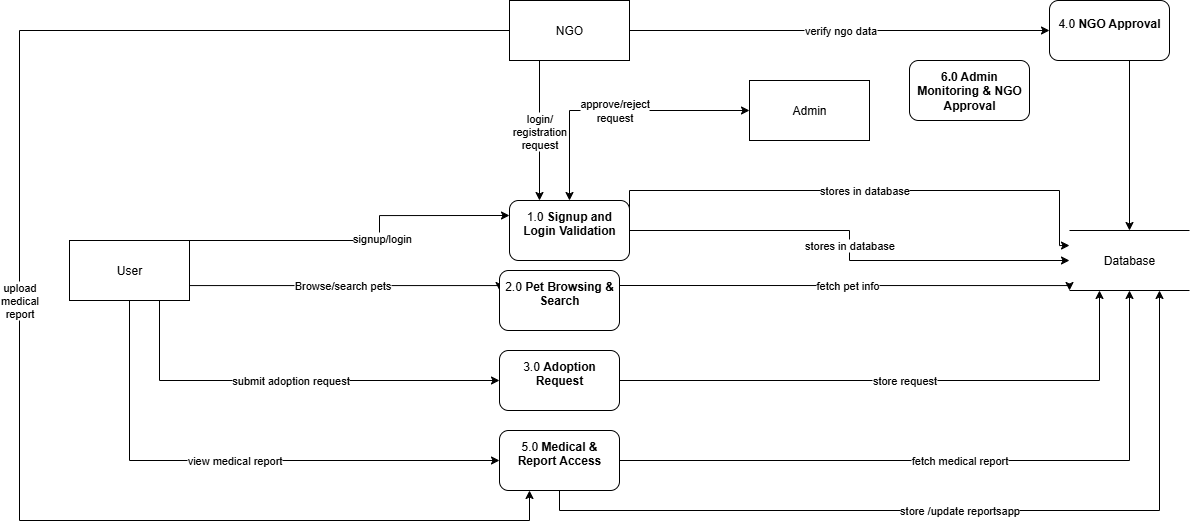

The diagram above was exported from draw.io. Its source (the exported page's mxGraphModel, read from the mxfile embedded in the PNG):
<mxGraphModel dx="2524" dy="760" grid="1" gridSize="10" guides="1" tooltips="1" connect="1" arrows="1" fold="1" page="1" pageScale="1" pageWidth="827" pageHeight="1169" math="0" shadow="0">
  <root>
    <mxCell id="0" />
    <mxCell id="1" parent="0" />
    <mxCell id="r3peUKVZPFuYiaSnDqgk-34" value="approve/reject&lt;div&gt;request&lt;/div&gt;" style="edgeStyle=orthogonalEdgeStyle;rounded=0;orthogonalLoop=1;jettySize=auto;html=1;exitX=0;exitY=0.5;exitDx=0;exitDy=0;entryX=0.5;entryY=0;entryDx=0;entryDy=0;startArrow=classic;startFill=1;" edge="1" parent="1" source="dxy0We6uoVY0HUWd0Fw3-57" target="r3peUKVZPFuYiaSnDqgk-1">
      <mxGeometry relative="1" as="geometry" />
    </mxCell>
    <mxCell id="dxy0We6uoVY0HUWd0Fw3-57" value="Admin" style="rounded=0;whiteSpace=wrap;html=1;" parent="1" vertex="1">
      <mxGeometry x="370" y="130" width="120" height="60" as="geometry" />
    </mxCell>
    <mxCell id="r3peUKVZPFuYiaSnDqgk-10" style="edgeStyle=orthogonalEdgeStyle;rounded=0;orthogonalLoop=1;jettySize=auto;html=1;exitX=1;exitY=0.25;exitDx=0;exitDy=0;entryX=0;entryY=0.25;entryDx=0;entryDy=0;" edge="1" parent="1" source="dxy0We6uoVY0HUWd0Fw3-59" target="r3peUKVZPFuYiaSnDqgk-1">
      <mxGeometry relative="1" as="geometry">
        <Array as="points">
          <mxPoint x="-190" y="290" />
          <mxPoint y="290" />
          <mxPoint y="265" />
        </Array>
      </mxGeometry>
    </mxCell>
    <mxCell id="r3peUKVZPFuYiaSnDqgk-36" value="signup/login&amp;nbsp;" style="edgeLabel;html=1;align=center;verticalAlign=middle;resizable=0;points=[];" vertex="1" connectable="0" parent="r3peUKVZPFuYiaSnDqgk-10">
      <mxGeometry x="0.1586" y="-2" relative="1" as="geometry">
        <mxPoint x="1" as="offset" />
      </mxGeometry>
    </mxCell>
    <mxCell id="r3peUKVZPFuYiaSnDqgk-13" value="Browse/search pets" style="edgeStyle=orthogonalEdgeStyle;rounded=0;orthogonalLoop=1;jettySize=auto;html=1;exitX=1;exitY=0.5;exitDx=0;exitDy=0;entryX=0;entryY=0.25;entryDx=0;entryDy=0;" edge="1" parent="1">
      <mxGeometry relative="1" as="geometry">
        <mxPoint x="-190" y="325" as="sourcePoint" />
        <mxPoint x="120" y="340" as="targetPoint" />
        <Array as="points">
          <mxPoint x="-190" y="335" />
          <mxPoint x="120" y="335" />
        </Array>
      </mxGeometry>
    </mxCell>
    <mxCell id="r3peUKVZPFuYiaSnDqgk-17" value="submit adoption request" style="edgeStyle=orthogonalEdgeStyle;rounded=0;orthogonalLoop=1;jettySize=auto;html=1;exitX=0.75;exitY=1;exitDx=0;exitDy=0;entryX=0;entryY=0.5;entryDx=0;entryDy=0;" edge="1" parent="1" source="dxy0We6uoVY0HUWd0Fw3-59" target="r3peUKVZPFuYiaSnDqgk-5">
      <mxGeometry relative="1" as="geometry" />
    </mxCell>
    <mxCell id="r3peUKVZPFuYiaSnDqgk-22" value="view medical report" style="edgeStyle=orthogonalEdgeStyle;rounded=0;orthogonalLoop=1;jettySize=auto;html=1;exitX=0.5;exitY=1;exitDx=0;exitDy=0;entryX=0;entryY=0.5;entryDx=0;entryDy=0;" edge="1" parent="1" source="dxy0We6uoVY0HUWd0Fw3-59" target="r3peUKVZPFuYiaSnDqgk-3">
      <mxGeometry relative="1" as="geometry" />
    </mxCell>
    <mxCell id="dxy0We6uoVY0HUWd0Fw3-59" value="User" style="rounded=0;whiteSpace=wrap;html=1;" parent="1" vertex="1">
      <mxGeometry x="-310" y="290" width="120" height="60" as="geometry" />
    </mxCell>
    <mxCell id="dxy0We6uoVY0HUWd0Fw3-60" value="Database" style="shape=partialRectangle;whiteSpace=wrap;html=1;left=0;right=0;fillColor=none;" parent="1" vertex="1">
      <mxGeometry x="690" y="280" width="120" height="60" as="geometry" />
    </mxCell>
    <mxCell id="r3peUKVZPFuYiaSnDqgk-30" value="stores in database" style="edgeStyle=orthogonalEdgeStyle;rounded=0;orthogonalLoop=1;jettySize=auto;html=1;exitX=1;exitY=0.25;exitDx=0;exitDy=0;entryX=0;entryY=0.25;entryDx=0;entryDy=0;" edge="1" parent="1" source="r3peUKVZPFuYiaSnDqgk-1" target="dxy0We6uoVY0HUWd0Fw3-60">
      <mxGeometry relative="1" as="geometry">
        <Array as="points">
          <mxPoint x="250" y="240" />
          <mxPoint x="680" y="240" />
          <mxPoint x="680" y="295" />
        </Array>
      </mxGeometry>
    </mxCell>
    <mxCell id="r3peUKVZPFuYiaSnDqgk-37" value="stores in database" style="edgeStyle=orthogonalEdgeStyle;rounded=0;orthogonalLoop=1;jettySize=auto;html=1;exitX=1;exitY=0.5;exitDx=0;exitDy=0;entryX=0;entryY=0.5;entryDx=0;entryDy=0;" edge="1" parent="1" source="r3peUKVZPFuYiaSnDqgk-1" target="dxy0We6uoVY0HUWd0Fw3-60">
      <mxGeometry relative="1" as="geometry" />
    </mxCell>
    <mxCell id="r3peUKVZPFuYiaSnDqgk-1" value="&#10;1.0 &lt;strong data-end=&quot;524&quot; data-start=&quot;493&quot;&gt;Signup and Login Validation&lt;/strong&gt;&#10;&#10;" style="rounded=1;whiteSpace=wrap;html=1;" vertex="1" parent="1">
      <mxGeometry x="130" y="250" width="120" height="60" as="geometry" />
    </mxCell>
    <mxCell id="r3peUKVZPFuYiaSnDqgk-23" value="fetch pet info" style="edgeStyle=orthogonalEdgeStyle;rounded=0;orthogonalLoop=1;jettySize=auto;html=1;exitX=1;exitY=0.25;exitDx=0;exitDy=0;entryX=0;entryY=1;entryDx=0;entryDy=0;" edge="1" parent="1" source="r3peUKVZPFuYiaSnDqgk-2" target="dxy0We6uoVY0HUWd0Fw3-60">
      <mxGeometry relative="1" as="geometry">
        <Array as="points">
          <mxPoint x="690" y="335" />
        </Array>
      </mxGeometry>
    </mxCell>
    <mxCell id="r3peUKVZPFuYiaSnDqgk-2" value="&#10;2.0 &lt;strong data-end=&quot;629&quot; data-start=&quot;604&quot;&gt;Pet Browsing &amp;amp; Search&lt;/strong&gt;&#10;&#10;" style="rounded=1;whiteSpace=wrap;html=1;" vertex="1" parent="1">
      <mxGeometry x="120" y="320" width="120" height="60" as="geometry" />
    </mxCell>
    <mxCell id="r3peUKVZPFuYiaSnDqgk-25" value="fetch medical report" style="edgeStyle=orthogonalEdgeStyle;rounded=0;orthogonalLoop=1;jettySize=auto;html=1;exitX=1;exitY=0.5;exitDx=0;exitDy=0;entryX=0.5;entryY=1;entryDx=0;entryDy=0;" edge="1" parent="1" source="r3peUKVZPFuYiaSnDqgk-3" target="dxy0We6uoVY0HUWd0Fw3-60">
      <mxGeometry relative="1" as="geometry" />
    </mxCell>
    <mxCell id="r3peUKVZPFuYiaSnDqgk-33" value="store /update reportsapp" style="edgeStyle=orthogonalEdgeStyle;rounded=0;orthogonalLoop=1;jettySize=auto;html=1;exitX=0.5;exitY=1;exitDx=0;exitDy=0;entryX=0.75;entryY=1;entryDx=0;entryDy=0;" edge="1" parent="1" source="r3peUKVZPFuYiaSnDqgk-3" target="dxy0We6uoVY0HUWd0Fw3-60">
      <mxGeometry relative="1" as="geometry" />
    </mxCell>
    <mxCell id="r3peUKVZPFuYiaSnDqgk-3" value="&#10;5.0 &lt;strong data-end=&quot;1026&quot; data-start=&quot;999&quot;&gt;Medical &amp;amp; Report Access&lt;/strong&gt;&#10;&#10;" style="rounded=1;whiteSpace=wrap;html=1;" vertex="1" parent="1">
      <mxGeometry x="120" y="480" width="120" height="60" as="geometry" />
    </mxCell>
    <mxCell id="r3peUKVZPFuYiaSnDqgk-32" style="edgeStyle=orthogonalEdgeStyle;rounded=0;orthogonalLoop=1;jettySize=auto;html=1;exitX=0.25;exitY=1;exitDx=0;exitDy=0;entryX=0.5;entryY=0;entryDx=0;entryDy=0;" edge="1" parent="1" source="r3peUKVZPFuYiaSnDqgk-4" target="dxy0We6uoVY0HUWd0Fw3-60">
      <mxGeometry relative="1" as="geometry">
        <Array as="points">
          <mxPoint x="750" y="110" />
        </Array>
      </mxGeometry>
    </mxCell>
    <mxCell id="r3peUKVZPFuYiaSnDqgk-4" value="&#10;4.0 &lt;strong data-end=&quot;902&quot; data-start=&quot;886&quot;&gt;NGO Approval&lt;/strong&gt;&#10;&#10;" style="rounded=1;whiteSpace=wrap;html=1;" vertex="1" parent="1">
      <mxGeometry x="670" y="50" width="120" height="60" as="geometry" />
    </mxCell>
    <mxCell id="r3peUKVZPFuYiaSnDqgk-24" value="store request" style="edgeStyle=orthogonalEdgeStyle;rounded=0;orthogonalLoop=1;jettySize=auto;html=1;exitX=1;exitY=0.5;exitDx=0;exitDy=0;entryX=0.25;entryY=1;entryDx=0;entryDy=0;" edge="1" parent="1" source="r3peUKVZPFuYiaSnDqgk-5" target="dxy0We6uoVY0HUWd0Fw3-60">
      <mxGeometry relative="1" as="geometry" />
    </mxCell>
    <mxCell id="r3peUKVZPFuYiaSnDqgk-5" value="&#10;3.0 &lt;strong data-end=&quot;761&quot; data-start=&quot;741&quot;&gt;Adoption Request&lt;/strong&gt;&#10;&#10;" style="rounded=1;whiteSpace=wrap;html=1;" vertex="1" parent="1">
      <mxGeometry x="120" y="400" width="120" height="60" as="geometry" />
    </mxCell>
    <mxCell id="r3peUKVZPFuYiaSnDqgk-27" value="login/&lt;div&gt;registration&lt;/div&gt;&lt;div&gt;request&lt;/div&gt;" style="edgeStyle=orthogonalEdgeStyle;rounded=0;orthogonalLoop=1;jettySize=auto;html=1;exitX=0.25;exitY=1;exitDx=0;exitDy=0;entryX=0.25;entryY=0;entryDx=0;entryDy=0;" edge="1" parent="1" source="r3peUKVZPFuYiaSnDqgk-26" target="r3peUKVZPFuYiaSnDqgk-1">
      <mxGeometry relative="1" as="geometry" />
    </mxCell>
    <mxCell id="r3peUKVZPFuYiaSnDqgk-28" value="upload&lt;div&gt;medical&lt;/div&gt;&lt;div&gt;report&lt;/div&gt;" style="edgeStyle=orthogonalEdgeStyle;rounded=0;orthogonalLoop=1;jettySize=auto;html=1;exitX=0;exitY=0.5;exitDx=0;exitDy=0;entryX=0.25;entryY=1;entryDx=0;entryDy=0;" edge="1" parent="1" source="r3peUKVZPFuYiaSnDqgk-26" target="r3peUKVZPFuYiaSnDqgk-3">
      <mxGeometry relative="1" as="geometry">
        <mxPoint x="39.94" y="90" as="sourcePoint" />
        <mxPoint x="59.94" y="550" as="targetPoint" />
        <Array as="points">
          <mxPoint x="-360" y="80" />
          <mxPoint x="-360" y="570" />
          <mxPoint x="150" y="570" />
        </Array>
      </mxGeometry>
    </mxCell>
    <mxCell id="r3peUKVZPFuYiaSnDqgk-29" value="verify ngo data" style="edgeStyle=orthogonalEdgeStyle;rounded=0;orthogonalLoop=1;jettySize=auto;html=1;exitX=1;exitY=0.5;exitDx=0;exitDy=0;entryX=0;entryY=0.5;entryDx=0;entryDy=0;" edge="1" parent="1" source="r3peUKVZPFuYiaSnDqgk-26" target="r3peUKVZPFuYiaSnDqgk-4">
      <mxGeometry relative="1" as="geometry" />
    </mxCell>
    <mxCell id="r3peUKVZPFuYiaSnDqgk-26" value="NGO" style="rounded=0;whiteSpace=wrap;html=1;" vertex="1" parent="1">
      <mxGeometry x="130" y="50" width="120" height="60" as="geometry" />
    </mxCell>
    <mxCell id="r3peUKVZPFuYiaSnDqgk-35" value="&lt;br&gt; &lt;strong data-end=&quot;1539&quot; data-start=&quot;1500&quot;&gt;6.0 Admin Monitoring &amp;amp; NGO Approval&lt;/strong&gt;&lt;div&gt;&lt;br/&gt;&lt;/div&gt;" style="rounded=1;whiteSpace=wrap;html=1;" vertex="1" parent="1">
      <mxGeometry x="530" y="110" width="120" height="60" as="geometry" />
    </mxCell>
  </root>
</mxGraphModel>